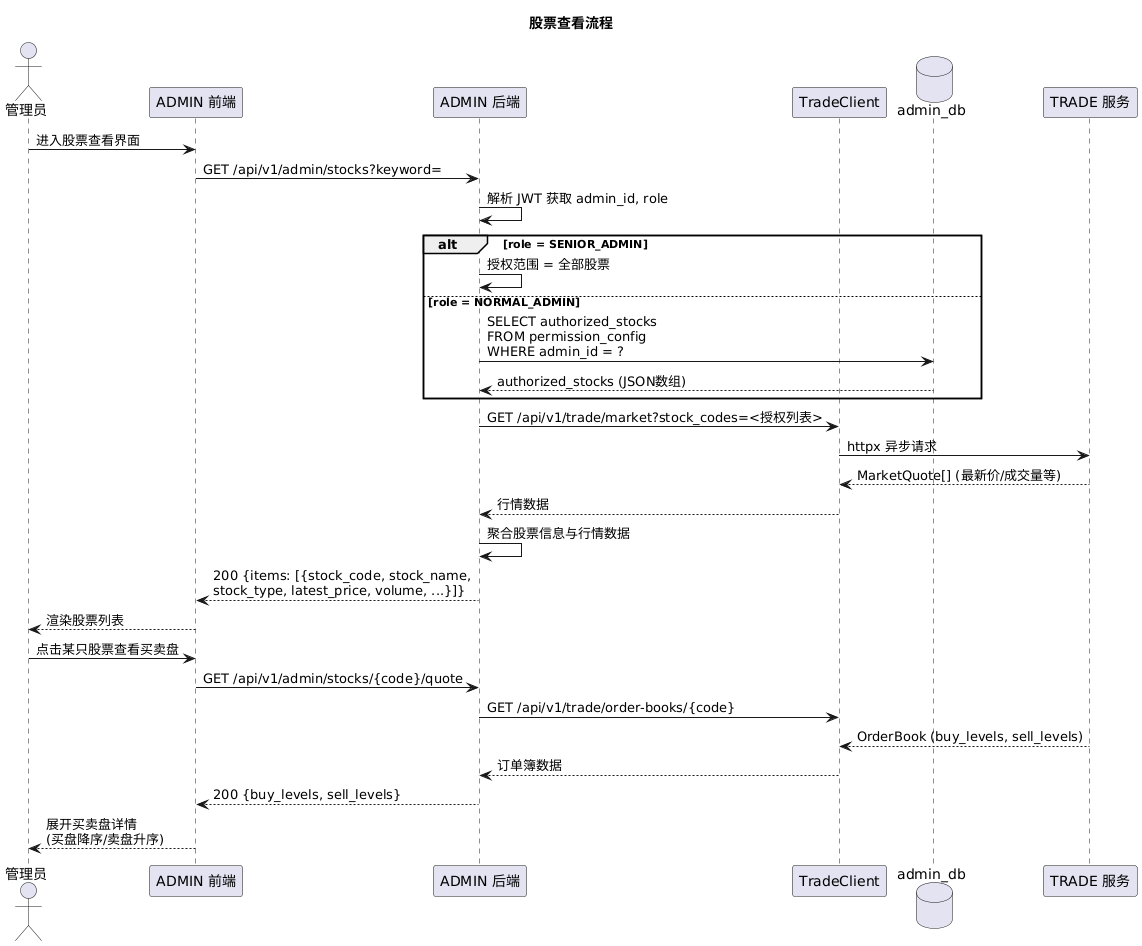

The diagram above was rendered by PlantUML. Its source (embedded in the PNG):
@startuml sequence_stock_view
skinparam backgroundColor transparent
skinparam defaultFontName Microsoft YaHei

title 股票查看流程

actor "管理员" as admin
participant "ADMIN 前端" as frontend
participant "ADMIN 后端" as backend
participant "TradeClient" as trade
database "admin_db" as db
participant "TRADE 服务" as trade_svc

admin -> frontend: 进入股票查看界面
frontend -> backend: GET /api/v1/admin/stocks?keyword=

backend -> backend: 解析 JWT 获取 admin_id, role

alt role = SENIOR_ADMIN
    backend -> backend: 授权范围 = 全部股票
else role = NORMAL_ADMIN
    backend -> db: SELECT authorized_stocks\nFROM permission_config\nWHERE admin_id = ?
    db --> backend: authorized_stocks (JSON数组)
end

backend -> trade: GET /api/v1/trade/market?stock_codes=<授权列表>
trade -> trade_svc: httpx 异步请求
trade_svc --> trade: MarketQuote[] (最新价/成交量等)
trade --> backend: 行情数据

backend -> backend: 聚合股票信息与行情数据

backend --> frontend: 200 {items: [{stock_code, stock_name,\nstock_type, latest_price, volume, ...}]}
frontend --> admin: 渲染股票列表

admin -> frontend: 点击某只股票查看买卖盘
frontend -> backend: GET /api/v1/admin/stocks/{code}/quote
backend -> trade: GET /api/v1/trade/order-books/{code}
trade_svc --> trade: OrderBook (buy_levels, sell_levels)
trade --> backend: 订单簿数据
backend --> frontend: 200 {buy_levels, sell_levels}
frontend --> admin: 展开买卖盘详情\n(买盘降序/卖盘升序)
@enduml